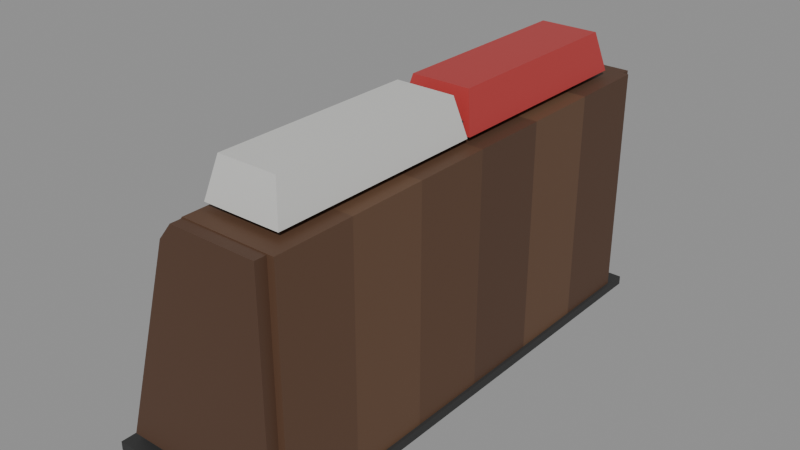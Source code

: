 # Source: chess_clock.blend  (saved by Blender 5.2.44; exported with 4.5.12 LTS)
import bpy
from mathutils import Matrix  # noqa: F401  (used for matrix-valued properties, if any)

bpy.ops.wm.read_factory_settings(use_empty=True)
scene = bpy.context.scene
scene.name = 'Scene'

# ---- collections
col_chessclock = bpy.data.collections.new('ChessClock'); scene.collection.children.link(col_chessclock)

# ---- materials (node trees are filled in below, after node groups)
mat_clock_wood_a = bpy.data.materials.new('Clock_Wood_A')
mat_clock_wood_a.diffuse_color = (0.105, 0.052, 0.028, 1.0)
mat_clock_wood_b = bpy.data.materials.new('Clock_Wood_B')
mat_clock_wood_b.diffuse_color = (0.125, 0.064, 0.034, 1.0)
mat_clock_wood_c = bpy.data.materials.new('Clock_Wood_C')
mat_clock_wood_c.diffuse_color = (0.088, 0.043, 0.024, 1.0)
mat_clock_plastic = bpy.data.materials.new('Clock_Plastic')
mat_clock_plastic.diffuse_color = (0.03, 0.03, 0.03, 1.0)
mat_lcd_bezel = bpy.data.materials.new('LCD_Bezel')
mat_lcd_bezel.diffuse_color = (0.05, 0.045, 0.04, 1.0)
mat_lcd_glass = bpy.data.materials.new('LCD_Glass')
mat_lcd_glass.diffuse_color = (0.4, 0.48, 0.38, 1.0)
mat_key_white = bpy.data.materials.new('Key_White')
mat_key_white.diffuse_color = (0.7, 0.7, 0.67, 1.0)
mat_key_mark = bpy.data.materials.new('Key_Mark')
mat_key_mark.diffuse_color = (0.08, 0.08, 0.08, 1.0)
mat_rocker_white = bpy.data.materials.new('Rocker_White')
mat_rocker_white.diffuse_color = (0.62, 0.62, 0.6, 1.0)
mat_rocker_red = bpy.data.materials.new('Rocker_Red')
mat_rocker_red.diffuse_color = (0.45, 0.04, 0.04, 1.0)

# ---- material node trees
mat_clock_wood_a.use_nodes = True; mat_clock_wood_a.node_tree.nodes.clear()
_N = mat_clock_wood_a.node_tree.nodes; _L = mat_clock_wood_a.node_tree.links
n0 = _N.new('ShaderNodeBsdfPrincipled'); n0.name = 'Principled BSDF'; n0.location = (-200, 100)
n0.inputs[0].default_value = (0.105, 0.052, 0.028, 1.0)
n0.inputs[2].default_value = 0.6
n0.inputs[10].default_value = 0.005
n1 = _N.new('ShaderNodeOutputMaterial'); n1.name = 'Material Output'; n1.location = (200, 100)
_L.new(n0.outputs[0], n1.inputs[0])
n1.is_active_output = True
mat_clock_wood_b.use_nodes = True; mat_clock_wood_b.node_tree.nodes.clear()
_N = mat_clock_wood_b.node_tree.nodes; _L = mat_clock_wood_b.node_tree.links
n0 = _N.new('ShaderNodeBsdfPrincipled'); n0.name = 'Principled BSDF'; n0.location = (-200, 100)
n0.inputs[0].default_value = (0.125, 0.064, 0.034, 1.0)
n0.inputs[2].default_value = 0.6
n0.inputs[10].default_value = 0.005
n1 = _N.new('ShaderNodeOutputMaterial'); n1.name = 'Material Output'; n1.location = (200, 100)
_L.new(n0.outputs[0], n1.inputs[0])
n1.is_active_output = True
mat_clock_wood_c.use_nodes = True; mat_clock_wood_c.node_tree.nodes.clear()
_N = mat_clock_wood_c.node_tree.nodes; _L = mat_clock_wood_c.node_tree.links
n0 = _N.new('ShaderNodeBsdfPrincipled'); n0.name = 'Principled BSDF'; n0.location = (-200, 100)
n0.inputs[0].default_value = (0.088, 0.043, 0.024, 1.0)
n0.inputs[2].default_value = 0.6
n0.inputs[10].default_value = 0.005
n1 = _N.new('ShaderNodeOutputMaterial'); n1.name = 'Material Output'; n1.location = (200, 100)
_L.new(n0.outputs[0], n1.inputs[0])
n1.is_active_output = True
mat_clock_plastic.use_nodes = True; mat_clock_plastic.node_tree.nodes.clear()
_N = mat_clock_plastic.node_tree.nodes; _L = mat_clock_plastic.node_tree.links
n0 = _N.new('ShaderNodeBsdfPrincipled'); n0.name = 'Principled BSDF'; n0.location = (-200, 100)
n0.inputs[0].default_value = (0.03, 0.03, 0.03, 1.0)
n0.inputs[2].default_value = 0.7
n0.inputs[10].default_value = 0.005
n1 = _N.new('ShaderNodeOutputMaterial'); n1.name = 'Material Output'; n1.location = (200, 100)
_L.new(n0.outputs[0], n1.inputs[0])
n1.is_active_output = True
mat_lcd_bezel.use_nodes = True; mat_lcd_bezel.node_tree.nodes.clear()
_N = mat_lcd_bezel.node_tree.nodes; _L = mat_lcd_bezel.node_tree.links
n0 = _N.new('ShaderNodeBsdfPrincipled'); n0.name = 'Principled BSDF'; n0.location = (-200, 100)
n0.inputs[0].default_value = (0.05, 0.045, 0.04, 1.0)
n0.inputs[10].default_value = 0.005
n1 = _N.new('ShaderNodeOutputMaterial'); n1.name = 'Material Output'; n1.location = (200, 100)
_L.new(n0.outputs[0], n1.inputs[0])
n1.is_active_output = True
mat_lcd_glass.use_nodes = True; mat_lcd_glass.node_tree.nodes.clear()
_N = mat_lcd_glass.node_tree.nodes; _L = mat_lcd_glass.node_tree.links
n0 = _N.new('ShaderNodeBsdfPrincipled'); n0.name = 'Principled BSDF'; n0.location = (-200, 100)
n0.inputs[0].default_value = (0.4, 0.48, 0.38, 1.0)
n0.inputs[2].default_value = 0.35
n0.inputs[10].default_value = 0.005
n1 = _N.new('ShaderNodeOutputMaterial'); n1.name = 'Material Output'; n1.location = (200, 100)
_L.new(n0.outputs[0], n1.inputs[0])
n1.is_active_output = True
mat_key_white.use_nodes = True; mat_key_white.node_tree.nodes.clear()
_N = mat_key_white.node_tree.nodes; _L = mat_key_white.node_tree.links
n0 = _N.new('ShaderNodeBsdfPrincipled'); n0.name = 'Principled BSDF'; n0.location = (-200, 100)
n0.inputs[0].default_value = (0.7, 0.7, 0.67, 1.0)
n0.inputs[10].default_value = 0.005
n1 = _N.new('ShaderNodeOutputMaterial'); n1.name = 'Material Output'; n1.location = (200, 100)
_L.new(n0.outputs[0], n1.inputs[0])
n1.is_active_output = True
mat_key_mark.use_nodes = True; mat_key_mark.node_tree.nodes.clear()
_N = mat_key_mark.node_tree.nodes; _L = mat_key_mark.node_tree.links
n0 = _N.new('ShaderNodeBsdfPrincipled'); n0.name = 'Principled BSDF'; n0.location = (-200, 100)
n0.inputs[0].default_value = (0.08, 0.08, 0.08, 1.0)
n0.inputs[2].default_value = 0.6
n0.inputs[10].default_value = 0.005
n1 = _N.new('ShaderNodeOutputMaterial'); n1.name = 'Material Output'; n1.location = (200, 100)
_L.new(n0.outputs[0], n1.inputs[0])
n1.is_active_output = True
mat_rocker_white.use_nodes = True; mat_rocker_white.node_tree.nodes.clear()
_N = mat_rocker_white.node_tree.nodes; _L = mat_rocker_white.node_tree.links
n0 = _N.new('ShaderNodeBsdfPrincipled'); n0.name = 'Principled BSDF'; n0.location = (-200, 100)
n0.inputs[0].default_value = (0.62, 0.62, 0.6, 1.0)
n0.inputs[2].default_value = 0.45
n0.inputs[10].default_value = 0.005
n1 = _N.new('ShaderNodeOutputMaterial'); n1.name = 'Material Output'; n1.location = (200, 100)
_L.new(n0.outputs[0], n1.inputs[0])
n1.is_active_output = True
mat_rocker_red.use_nodes = True; mat_rocker_red.node_tree.nodes.clear()
_N = mat_rocker_red.node_tree.nodes; _L = mat_rocker_red.node_tree.links
n0 = _N.new('ShaderNodeBsdfPrincipled'); n0.name = 'Principled BSDF'; n0.location = (-200, 100)
n0.inputs[0].default_value = (0.45, 0.04, 0.04, 1.0)
n0.inputs[2].default_value = 0.45
n0.inputs[10].default_value = 0.005
n1 = _N.new('ShaderNodeOutputMaterial'); n1.name = 'Material Output'; n1.location = (200, 100)
_L.new(n0.outputs[0], n1.inputs[0])
n1.is_active_output = True

# ---- meshes
me_clockbody = bpy.data.meshes.new('ClockBody')
me_clockbody.from_pydata([(-0.03, -0.081, 0.003), (0.03, -0.081, 0.003), (0.03, -0.081, 0.082), (-0.002, -0.081, 0.082), (-0.007, -0.081, 0.076), (-0.03, -0.054, 0.003), (0.03, -0.054, 0.003), (0.03, -0.054, 0.082), (-0.002, -0.054, 0.082), (-0.007, -0.054, 0.076), (-0.03, -0.054, 0.003), (0.03, -0.054, 0.003), (0.03, -0.054, 0.082), (-0.002, -0.054, 0.082), (-0.007, -0.054, 0.076), (-0.03, -0.027, 0.003), (0.03, -0.027, 0.003), (0.03, -0.027, 0.082), (-0.002, -0.027, 0.082), (-0.007, -0.027, 0.076), (-0.03, -0.027, 0.003), (0.03, -0.027, 0.003), (0.03, -0.027, 0.082), (-0.002, -0.027, 0.082), (-0.007, -0.027, 0.076), (-0.03, 0.0, 0.003), (0.03, 0.0, 0.003), (0.03, 0.0, 0.082), (-0.002, 0.0, 0.082), (-0.007, 0.0, 0.076), (-0.03, 0.0, 0.003), (0.03, 0.0, 0.003), (0.03, 0.0, 0.082), (-0.002, 0.0, 0.082), (-0.007, 0.0, 0.076), (-0.03, 0.027, 0.003), (0.03, 0.027, 0.003), (0.03, 0.027, 0.082), (-0.002, 0.027, 0.082), (-0.007, 0.027, 0.076), (-0.03, 0.027, 0.003), (0.03, 0.027, 0.003), (0.03, 0.027, 0.082), (-0.002, 0.027, 0.082), (-0.007, 0.027, 0.076), (-0.03, 0.054, 0.003), (0.03, 0.054, 0.003), (0.03, 0.054, 0.082), (-0.002, 0.054, 0.082), (-0.007, 0.054, 0.076), (-0.03, 0.054, 0.003), (0.03, 0.054, 0.003), (0.03, 0.054, 0.082), (-0.002, 0.054, 0.082), (-0.007, 0.054, 0.076), (-0.03, 0.081, 0.003), (0.03, 0.081, 0.003), (0.03, 0.081, 0.082), (-0.002, 0.081, 0.082), (-0.007, 0.081, 0.076), (-0.0276, -0.085, 0.00588), (0.0276, -0.085, 0.00588), (0.0276, -0.085, 0.08172), (-0.00184, -0.085, 0.08172), (-0.00644, -0.085, 0.07596), (-0.0276, 0.085, 0.00588), (0.0276, 0.085, 0.00588), (0.0276, 0.085, 0.08172), (-0.00184, 0.085, 0.08172), (-0.00644, 0.085, 0.07596), (-0.031, -0.088, 0.0), (0.031, -0.088, 0.0), (0.031, 0.088, 0.0), (-0.031, 0.088, 0.0), (-0.031, -0.088, 0.003), (0.031, -0.088, 0.003), (0.031, 0.088, 0.003), (-0.031, 0.088, 0.003), (0.002, -0.015, 0.082), (0.022, -0.015, 0.082), (0.022, 0.015, 0.082), (0.002, 0.015, 0.082), (0.002, -0.015, 0.088), (0.022, -0.015, 0.088), (0.022, 0.015, 0.088), (0.002, 0.015, 0.088), (-0.008514, 0.0778, 0.0712), (-0.008514, -0.0778, 0.0712), (-0.007672, -0.0778, 0.07387), (-0.007672, 0.0778, 0.07387), (-0.01099, 0.0778, 0.07198), (-0.01099, -0.0778, 0.07198), (-0.01015, -0.0778, 0.07465), (-0.01015, 0.0778, 0.07465), (-0.02378, 0.0778, 0.02274), (-0.02378, -0.0778, 0.02274), (-0.02294, -0.0778, 0.02541), (-0.02294, 0.0778, 0.02541), (-0.02626, 0.0778, 0.02352), (-0.02626, -0.0778, 0.02352), (-0.02542, -0.0778, 0.0262), (-0.02542, 0.0778, 0.0262), (-0.02294, -0.075, 0.02541), (-0.02294, -0.0778, 0.02541), (-0.008514, -0.0778, 0.0712), (-0.008514, -0.075, 0.0712), (-0.02542, -0.075, 0.0262), (-0.02542, -0.0778, 0.0262), (-0.01099, -0.0778, 0.07198), (-0.01099, -0.075, 0.07198), (-0.02294, 0.0778, 0.02541), (-0.02294, 0.075, 0.02541), (-0.008514, 0.075, 0.0712), (-0.008514, 0.0778, 0.0712), (-0.02542, 0.0778, 0.0262), (-0.02542, 0.075, 0.0262), (-0.01099, 0.075, 0.07198), (-0.01099, 0.0778, 0.07198)], [], [(5, 6, 1, 0), (6, 7, 2, 1), (7, 8, 3, 2), (8, 9, 4, 3), (9, 5, 0, 4), (0, 1, 2, 3, 4), (9, 8, 7, 6, 5), (15, 16, 11, 10), (16, 17, 12, 11), (17, 18, 13, 12), (18, 19, 14, 13), (19, 15, 10, 14), (10, 11, 12, 13, 14), (19, 18, 17, 16, 15), (25, 26, 21, 20), (26, 27, 22, 21), (27, 28, 23, 22), (28, 29, 24, 23), (29, 25, 20, 24), (20, 21, 22, 23, 24), (29, 28, 27, 26, 25), (35, 36, 31, 30), (36, 37, 32, 31), (37, 38, 33, 32), (38, 39, 34, 33), (39, 35, 30, 34), (30, 31, 32, 33, 34), (39, 38, 37, 36, 35), (45, 46, 41, 40), (46, 47, 42, 41), (47, 48, 43, 42), (48, 49, 44, 43), (49, 45, 40, 44), (40, 41, 42, 43, 44), (49, 48, 47, 46, 45), (55, 56, 51, 50), (56, 57, 52, 51), (57, 58, 53, 52), (58, 59, 54, 53), (59, 55, 50, 54), (50, 51, 52, 53, 54), (59, 58, 57, 56, 55), (65, 66, 61, 60), (66, 67, 62, 61), (67, 68, 63, 62), (68, 69, 64, 63), (69, 65, 60, 64), (60, 61, 62, 63, 64), (69, 68, 67, 66, 65), (70, 73, 72, 71), (74, 75, 76, 77), (70, 71, 75, 74), (71, 72, 76, 75), (72, 73, 77, 76), (73, 70, 74, 77), (78, 81, 80, 79), (82, 83, 84, 85), (78, 79, 83, 82), (79, 80, 84, 83), (80, 81, 85, 84), (81, 78, 82, 85), (86, 89, 88, 87), (90, 91, 92, 93), (86, 87, 91, 90), (87, 88, 92, 91), (88, 89, 93, 92), (89, 86, 90, 93), (94, 97, 96, 95), (98, 99, 100, 101), (94, 95, 99, 98), (95, 96, 100, 99), (96, 97, 101, 100), (97, 94, 98, 101), (102, 105, 104, 103), (106, 107, 108, 109), (102, 103, 107, 106), (103, 104, 108, 107), (104, 105, 109, 108), (105, 102, 106, 109), (110, 113, 112, 111), (114, 115, 116, 117), (110, 111, 115, 114), (111, 112, 116, 115), (112, 113, 117, 116), (113, 110, 114, 117)])
me_clockbody.polygons.foreach_set('material_index', [0, 0, 0, 0, 0, 0, 0, 1, 1, 1, 1, 1, 1, 1, 0, 0, 0, 0, 0, 0, 0, 2, 2, 2, 2, 2, 2, 2, 1, 1, 1, 1, 1, 1, 1, 2, 2, 2, 2, 2, 2, 2, 2, 2, 2, 2, 2, 2, 2, 3, 3, 3, 3, 3, 3, 3, 3, 3, 3, 3, 3, 4, 4, 4, 4, 4, 4, 4, 4, 4, 4, 4, 4, 4, 4, 4, 4, 4, 4, 4, 4, 4, 4, 4, 4])
me_clockbody.materials.append(mat_clock_wood_a)
me_clockbody.materials.append(mat_clock_wood_b)
me_clockbody.materials.append(mat_clock_wood_c)
me_clockbody.materials.append(mat_clock_plastic)
me_clockbody.materials.append(mat_lcd_bezel)
me_clockbody.update()
me_lcd = bpy.data.meshes.new('LCD')
me_lcd.from_pydata([(-0.02294, 0.075, 0.02541), (-0.02294, -0.075, 0.02541), (-0.008514, -0.075, 0.0712), (-0.008514, 0.075, 0.0712), (-0.02437, 0.075, 0.02586), (-0.02437, -0.075, 0.02586), (-0.009944, -0.075, 0.07165), (-0.009944, 0.075, 0.07165)], [], [(0, 3, 2, 1), (4, 5, 6, 7), (0, 1, 5, 4), (1, 2, 6, 5), (2, 3, 7, 6), (3, 0, 4, 7)])
me_lcd.materials.append(mat_lcd_glass)
me_lcd.update()
me_button_1 = bpy.data.meshes.new('Button_1')
me_button_1.from_pydata([(-0.01, -0.00425, 0.0), (0.01, -0.00425, 0.0), (0.01, 0.00425, 0.0), (-0.01, 0.00425, 0.0), (-0.01, -0.00425, 0.0025), (0.01, -0.00425, 0.0025), (0.01, 0.00425, 0.0025), (-0.01, 0.00425, 0.0025), (-0.004, -0.0008, 0.0025), (0.004, -0.0008, 0.0025), (0.004, 0.0008, 0.0025), (-0.004, 0.0008, 0.0025), (-0.004, -0.0008, 0.0029), (0.004, -0.0008, 0.0029), (0.004, 0.0008, 0.0029), (-0.004, 0.0008, 0.0029), (-0.0008, -0.004, 0.0025), (0.0008, -0.004, 0.0025), (0.0008, 0.004, 0.0025), (-0.0008, 0.004, 0.0025), (-0.0008, -0.004, 0.0029), (0.0008, -0.004, 0.0029), (0.0008, 0.004, 0.0029), (-0.0008, 0.004, 0.0029)], [], [(0, 3, 2, 1), (4, 5, 6, 7), (0, 1, 5, 4), (1, 2, 6, 5), (2, 3, 7, 6), (3, 0, 4, 7), (8, 11, 10, 9), (12, 13, 14, 15), (8, 9, 13, 12), (9, 10, 14, 13), (10, 11, 15, 14), (11, 8, 12, 15), (16, 19, 18, 17), (20, 21, 22, 23), (16, 17, 21, 20), (17, 18, 22, 21), (18, 19, 23, 22), (19, 16, 20, 23)])
me_button_1.polygons.foreach_set('material_index', [0, 0, 0, 0, 0, 0, 1, 1, 1, 1, 1, 1, 1, 1, 1, 1, 1, 1])
me_button_1.materials.append(mat_key_white)
me_button_1.materials.append(mat_key_mark)
me_button_1.update()
me_button_2 = bpy.data.meshes.new('Button_2')
me_button_2.from_pydata([(-0.01, -0.00425, 0.0), (0.01, -0.00425, 0.0), (0.01, 0.00425, 0.0), (-0.01, 0.00425, 0.0), (-0.01, -0.00425, 0.0025), (0.01, -0.00425, 0.0025), (0.01, 0.00425, 0.0025), (-0.01, 0.00425, 0.0025), (-0.0035, -0.0033, 0.0027), (0.0, -0.0033, 0.0027), (0.0, 0.0033, 0.0027), (-0.0035, 0.0033, 0.0027), (0.0012, -0.0033, 0.0027), (0.0058, 0.0, 0.0027), (0.0012, 0.0033, 0.0027)], [], [(0, 3, 2, 1), (4, 5, 6, 7), (0, 1, 5, 4), (1, 2, 6, 5), (2, 3, 7, 6), (3, 0, 4, 7), (8, 9, 10, 11), (12, 13, 14)])
me_button_2.polygons.foreach_set('material_index', [0, 0, 0, 0, 0, 0, 1, 1])
me_button_2.materials.append(mat_key_white)
me_button_2.materials.append(mat_key_mark)
me_button_2.update()
me_button_3 = bpy.data.meshes.new('Button_3')
me_button_3.from_pydata([(-0.01, -0.00425, 0.0), (0.01, -0.00425, 0.0), (0.01, 0.00425, 0.0), (-0.01, 0.00425, 0.0), (-0.01, -0.00425, 0.0025), (0.01, -0.00425, 0.0025), (0.01, 0.00425, 0.0025), (-0.01, 0.00425, 0.0025), (-0.004, -0.0008, 0.0025), (0.004, -0.0008, 0.0025), (0.004, 0.0008, 0.0025), (-0.004, 0.0008, 0.0025), (-0.004, -0.0008, 0.0029), (0.004, -0.0008, 0.0029), (0.004, 0.0008, 0.0029), (-0.004, 0.0008, 0.0029)], [], [(0, 3, 2, 1), (4, 5, 6, 7), (0, 1, 5, 4), (1, 2, 6, 5), (2, 3, 7, 6), (3, 0, 4, 7), (8, 11, 10, 9), (12, 13, 14, 15), (8, 9, 13, 12), (9, 10, 14, 13), (10, 11, 15, 14), (11, 8, 12, 15)])
me_button_3.polygons.foreach_set('material_index', [0, 0, 0, 0, 0, 0, 1, 1, 1, 1, 1, 1])
me_button_3.materials.append(mat_key_white)
me_button_3.materials.append(mat_key_mark)
me_button_3.update()
me_rockerbar = bpy.data.meshes.new('RockerBar')
me_rockerbar.from_pydata([(-0.013, -0.0745, -0.004), (0.013, -0.0745, -0.004), (0.013, -0.0005, -0.004), (-0.013, -0.0005, -0.004), (-0.01, -0.0715, 0.009), (0.01, -0.0715, 0.009), (0.01, -0.0035, 0.009), (-0.01, -0.0035, 0.009), (-0.013, 0.0005, -0.004), (0.013, 0.0005, -0.004), (0.013, 0.0745, -0.004), (-0.013, 0.0745, -0.004), (-0.01, 0.0035, 0.009), (0.01, 0.0035, 0.009), (0.01, 0.0715, 0.009), (-0.01, 0.0715, 0.009)], [], [(0, 3, 2, 1), (4, 5, 6, 7), (0, 1, 5, 4), (1, 2, 6, 5), (2, 3, 7, 6), (3, 0, 4, 7), (8, 11, 10, 9), (12, 13, 14, 15), (8, 9, 13, 12), (9, 10, 14, 13), (10, 11, 15, 14), (11, 8, 12, 15)])
me_rockerbar.polygons.foreach_set('material_index', [0, 0, 0, 0, 0, 0, 1, 1, 1, 1, 1, 1])
me_rockerbar.materials.append(mat_rocker_white)
me_rockerbar.materials.append(mat_rocker_red)
me_rockerbar.update()

# ---- objects
ob_chessclock = bpy.data.objects.new('ChessClock', None)
ob_clockbody = bpy.data.objects.new('ClockBody', me_clockbody)
ob_lcd = bpy.data.objects.new('LCD', me_lcd)
ob_lcd_anchor = bpy.data.objects.new('LCD_Anchor', None)
ob_button_1 = bpy.data.objects.new('Button_1', me_button_1)
ob_button_2 = bpy.data.objects.new('Button_2', me_button_2)
ob_button_3 = bpy.data.objects.new('Button_3', me_button_3)
ob_rocker = bpy.data.objects.new('Rocker', None)
ob_rockerbar = bpy.data.objects.new('RockerBar', me_rockerbar)
ob_contact_right = bpy.data.objects.new('Contact_Right', None)
ob_contact_left = bpy.data.objects.new('Contact_Left', None)

# ---- transforms, parenting, visibility, modifiers, constraints
ob_chessclock.location = (0.0, 0.0, 0.0)
ob_chessclock.empty_display_size = 0.06
ob_clockbody.parent = ob_chessclock
ob_clockbody.location = (0.0, 0.0, 0.0)
ob_lcd.parent = ob_chessclock
ob_lcd.location = (0.0, 0.0, 0.0)
ob_lcd_anchor.parent = ob_chessclock
ob_lcd_anchor.location = (-0.01716, 0.0, 0.04876)
ob_lcd_anchor.rotation_euler = (1.266, -0.0, -1.571)
ob_lcd_anchor.empty_display_type = 'ARROWS'
ob_lcd_anchor.empty_display_size = 0.02
ob_button_1.parent = ob_chessclock
ob_button_1.location = (-0.02654, 0.05, 0.01397)
ob_button_1.rotation_euler = (1.266, -0.0, -1.571)
ob_button_2.parent = ob_chessclock
ob_button_2.location = (-0.02654, -0.0, 0.01397)
ob_button_2.rotation_euler = (1.266, -0.0, -1.571)
ob_button_3.parent = ob_chessclock
ob_button_3.location = (-0.02654, -0.05, 0.01397)
ob_button_3.rotation_euler = (1.266, -0.0, -1.571)
ob_rocker.parent = ob_chessclock
ob_rocker.location = (0.012, 0.0, 0.088)
ob_rocker.empty_display_size = 0.03
ob_rockerbar.parent = ob_rocker
ob_rockerbar.location = (0.0, 0.0, 0.0)
ob_contact_right.parent = ob_rocker
ob_contact_right.location = (0.0, -0.045, 0.009)
ob_contact_right.empty_display_type = 'SPHERE'
ob_contact_right.empty_display_size = 0.006
ob_contact_left.parent = ob_rocker
ob_contact_left.location = (0.0, 0.045, 0.009)
ob_contact_left.empty_display_type = 'SPHERE'
ob_contact_left.empty_display_size = 0.006

# ---- collection membership
col_chessclock.objects.link(ob_chessclock)
col_chessclock.objects.link(ob_clockbody)
col_chessclock.objects.link(ob_lcd)
col_chessclock.objects.link(ob_lcd_anchor)
col_chessclock.objects.link(ob_button_1)
col_chessclock.objects.link(ob_button_2)
col_chessclock.objects.link(ob_button_3)
col_chessclock.objects.link(ob_rocker)
col_chessclock.objects.link(ob_rockerbar)
col_chessclock.objects.link(ob_contact_right)
col_chessclock.objects.link(ob_contact_left)

# ---- scene / render settings (as saved in the file)
scene.frame_start = 1; scene.frame_end = 250; scene.frame_set(1)
scene.render.engine = 'BLENDER_EEVEE_NEXT'
scene.render.bake_bias = 0.0
scene.render.bake_samples = 0
scene.render.compositor_device = 'GPU'
scene.eevee.use_volume_custom_range = False
scene.eevee.fast_gi_thickness_near = 0.1
scene.eevee.fast_gi_thickness_far = 0.0
scene.eevee.ray_tracing_options.screen_trace_thickness = 0.1
bpy.context.view_layer.update()

# ---- added for rendering (the .blend has no active camera and no usable light): camera, sun + grey world if the file has none
cam_auto = bpy.data.cameras.new('AutoCamera')
cam_auto.lens = 50.0
cam_auto.sensor_width = 36.0
cam_auto.clip_end = 1000.0
ob_auto_camera = bpy.data.objects.new('AutoCamera', cam_auto)
scene.collection.objects.link(ob_auto_camera)
ob_auto_camera.location = (0.194581, -0.233497, 0.204165)
ob_auto_camera.rotation_euler = (1.09748, -7.21219e-08, 0.694738)
scene.camera = ob_auto_camera
light_auto_sun = bpy.data.lights.new('AutoSun', 'SUN')
light_auto_sun.energy = 3.0
light_auto_sun.angle = 0.0523599
ob_auto_sun = bpy.data.objects.new('AutoSun', light_auto_sun)
scene.collection.objects.link(ob_auto_sun)
ob_auto_sun.rotation_euler = (0.872665, 0.174533, 0.523599)
if scene.world is None:
    world_auto = bpy.data.worlds.new('AutoWorld')
    world_auto.color = (0.3, 0.3, 0.3)
    scene.world = world_auto
bpy.context.view_layer.update()
